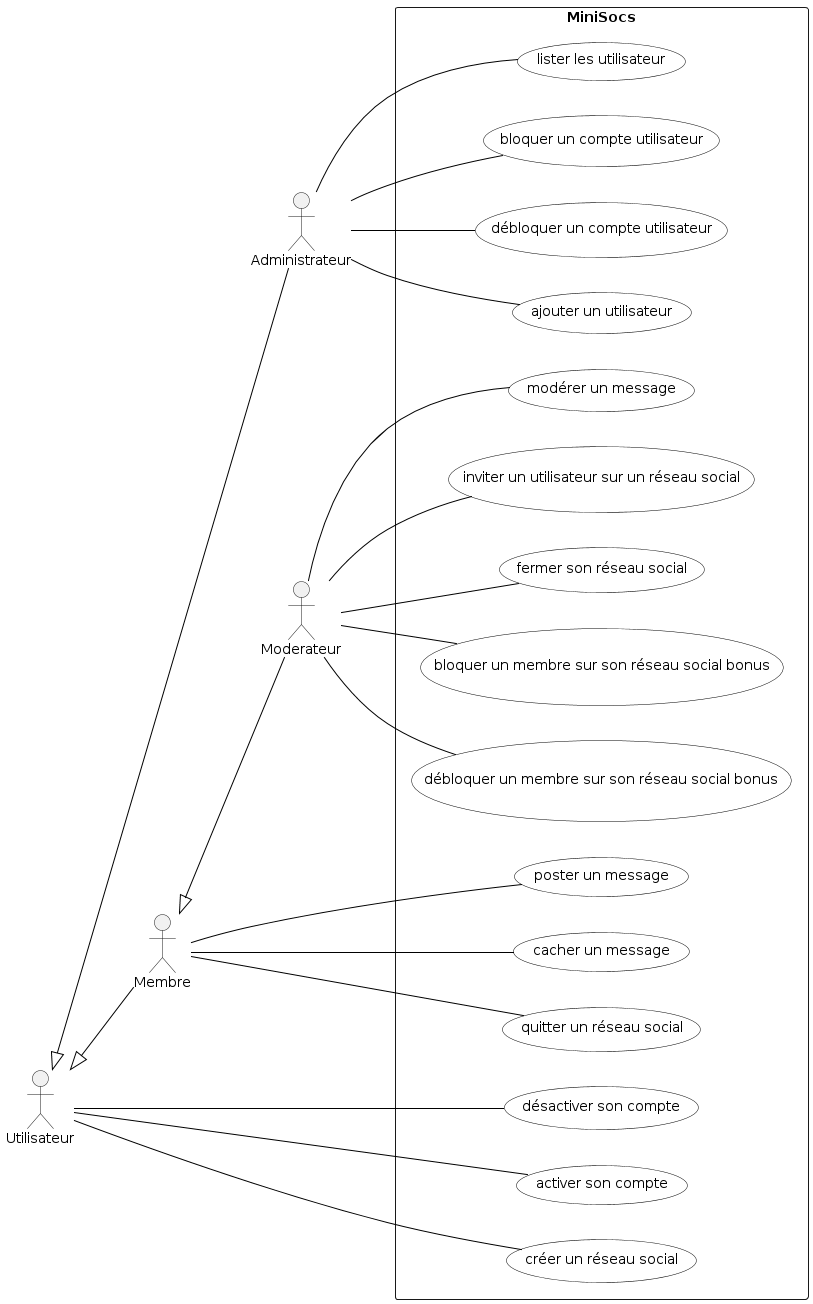

The diagram above was rendered by PlantUML. Its source (embedded in the PNG):
@startuml

'Diagramme de cas d'utilisation (PlantUML)'

'Configuration charte graphique'
skinparam usecase {
BackgroundColor White
BorderColor Black
ArrowColor Black
ActorBackgroundColor<< Human >> Gold
}

left to right direction

'Déclaration des acteurs :'
actor Administrateur
actor Utilisateur
actor Membre
actor Moderateur
Utilisateur <|-- Administrateur
Membre      <|-- Moderateur
Utilisateur <|-- Membre

'Déclaration des cas d'utilisation dans le système'
rectangle "MiniSocs" {
:Administrateur: -- (ajouter un utilisateur)
:Administrateur: -- (lister les utilisateur)
:Administrateur: -- (bloquer un compte utilisateur)
:Administrateur: -- (débloquer un compte utilisateur)

:Utilisateur:    -- (désactiver son compte)
:Utilisateur:    -- (activer son compte)
:Utilisateur:    -- (créer un réseau social)

:Moderateur:     -- (modérer un message)
:Moderateur:     -- (inviter un utilisateur sur un réseau social) 
:Moderateur:     -- (fermer son réseau social) 
:Moderateur:     -- (bloquer un membre sur son réseau social bonus)
:Moderateur:     -- (débloquer un membre sur son réseau social bonus)

:Membre:         -- (poster un message)
:Membre:         -- (cacher un message)
:Membre:         -- (quitter un réseau social)
}

@enduml